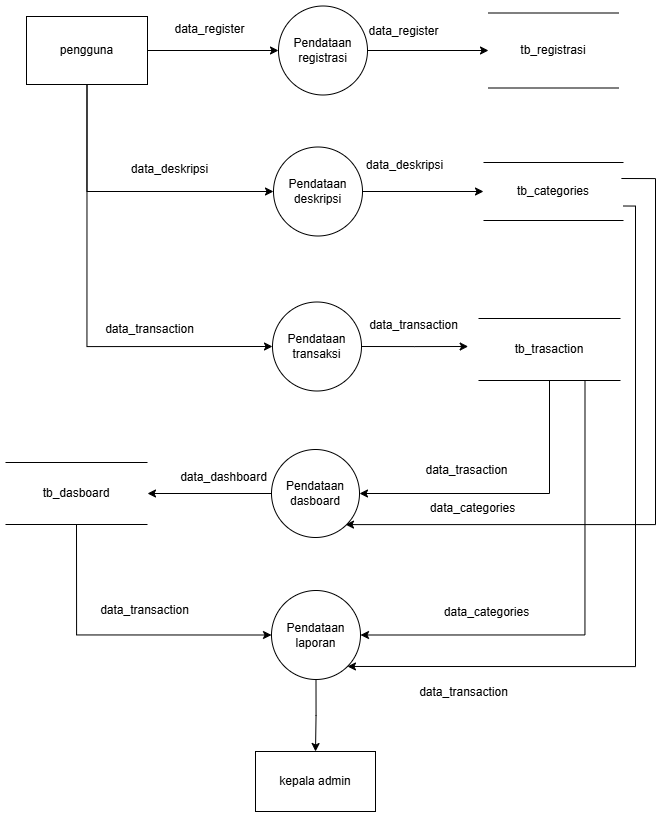

The diagram above was exported from draw.io. Its source (the exported page's mxGraphModel, read from the mxfile embedded in the PNG):
<mxGraphModel dx="2294" dy="1849" grid="1" gridSize="10" guides="1" tooltips="1" connect="1" arrows="1" fold="1" page="1" pageScale="1" pageWidth="850" pageHeight="1100" math="0" shadow="0">
  <root>
    <mxCell id="0" />
    <mxCell id="1" parent="0" />
    <mxCell id="UlXQ6CMmpXXDn43Gw-kh-2" style="edgeStyle=orthogonalEdgeStyle;rounded=0;orthogonalLoop=1;jettySize=auto;html=1;exitX=0.5;exitY=1;exitDx=0;exitDy=0;entryX=0;entryY=0.5;entryDx=0;entryDy=0;" parent="1" source="UlXQ6CMmpXXDn43Gw-kh-4" target="UlXQ6CMmpXXDn43Gw-kh-17" edge="1">
      <mxGeometry relative="1" as="geometry" />
    </mxCell>
    <mxCell id="UlXQ6CMmpXXDn43Gw-kh-3" style="edgeStyle=orthogonalEdgeStyle;rounded=0;orthogonalLoop=1;jettySize=auto;html=1;exitX=0.5;exitY=1;exitDx=0;exitDy=0;entryX=0;entryY=0.5;entryDx=0;entryDy=0;" parent="1" source="UlXQ6CMmpXXDn43Gw-kh-4" target="UlXQ6CMmpXXDn43Gw-kh-15" edge="1">
      <mxGeometry relative="1" as="geometry" />
    </mxCell>
    <mxCell id="UlXQ6CMmpXXDn43Gw-kh-33" style="edgeStyle=orthogonalEdgeStyle;rounded=0;orthogonalLoop=1;jettySize=auto;html=1;exitX=1;exitY=0.5;exitDx=0;exitDy=0;entryX=0;entryY=0.5;entryDx=0;entryDy=0;" parent="1" source="UlXQ6CMmpXXDn43Gw-kh-4" target="UlXQ6CMmpXXDn43Gw-kh-6" edge="1">
      <mxGeometry relative="1" as="geometry" />
    </mxCell>
    <mxCell id="UlXQ6CMmpXXDn43Gw-kh-4" value="pengguna" style="rounded=0;whiteSpace=wrap;html=1;" parent="1" vertex="1">
      <mxGeometry x="-203" width="121" height="68" as="geometry" />
    </mxCell>
    <mxCell id="UlXQ6CMmpXXDn43Gw-kh-5" style="edgeStyle=orthogonalEdgeStyle;rounded=0;orthogonalLoop=1;jettySize=auto;html=1;exitX=1;exitY=0.5;exitDx=0;exitDy=0;entryX=0;entryY=0.5;entryDx=0;entryDy=0;" parent="1" source="UlXQ6CMmpXXDn43Gw-kh-6" target="UlXQ6CMmpXXDn43Gw-kh-7" edge="1">
      <mxGeometry relative="1" as="geometry" />
    </mxCell>
    <mxCell id="UlXQ6CMmpXXDn43Gw-kh-6" value="Pendataan registrasi" style="ellipse;whiteSpace=wrap;html=1;aspect=fixed;" parent="1" vertex="1">
      <mxGeometry x="49" y="-10.5" width="89" height="89" as="geometry" />
    </mxCell>
    <mxCell id="UlXQ6CMmpXXDn43Gw-kh-7" value="tb_registrasi" style="shape=partialRectangle;whiteSpace=wrap;html=1;left=0;right=0;fillColor=none;" parent="1" vertex="1">
      <mxGeometry x="259" y="-3.5" width="130" height="75" as="geometry" />
    </mxCell>
    <mxCell id="UlXQ6CMmpXXDn43Gw-kh-8" style="edgeStyle=orthogonalEdgeStyle;rounded=0;orthogonalLoop=1;jettySize=auto;html=1;exitX=1;exitY=0.5;exitDx=0;exitDy=0;entryX=1;entryY=1;entryDx=0;entryDy=0;" parent="1" edge="1">
      <mxGeometry relative="1" as="geometry">
        <mxPoint x="116.0026983722098" y="508.11269837221016" as="targetPoint" />
        <mxPoint x="391.89" y="162" as="sourcePoint" />
        <Array as="points">
          <mxPoint x="426" y="162" />
          <mxPoint x="426" y="508" />
        </Array>
      </mxGeometry>
    </mxCell>
    <mxCell id="UlXQ6CMmpXXDn43Gw-kh-9" style="edgeStyle=orthogonalEdgeStyle;rounded=0;orthogonalLoop=1;jettySize=auto;html=1;exitX=1;exitY=0.75;exitDx=0;exitDy=0;entryX=1;entryY=1;entryDx=0;entryDy=0;" parent="1" source="UlXQ6CMmpXXDn43Gw-kh-10" target="UlXQ6CMmpXXDn43Gw-kh-21" edge="1">
      <mxGeometry relative="1" as="geometry">
        <mxPoint x="729.94" y="203.41" as="sourcePoint" />
        <mxPoint x="454.02757210635974" y="859.9975721063596" as="targetPoint" />
        <Array as="points">
          <mxPoint x="406" y="189" />
          <mxPoint x="406" y="650" />
        </Array>
      </mxGeometry>
    </mxCell>
    <mxCell id="UlXQ6CMmpXXDn43Gw-kh-10" value="tb_categories" style="shape=partialRectangle;whiteSpace=wrap;html=1;left=0;right=0;fillColor=none;" parent="1" vertex="1">
      <mxGeometry x="254" y="146" width="140" height="58" as="geometry" />
    </mxCell>
    <mxCell id="UlXQ6CMmpXXDn43Gw-kh-11" style="edgeStyle=orthogonalEdgeStyle;rounded=0;orthogonalLoop=1;jettySize=auto;html=1;exitX=0.5;exitY=1;exitDx=0;exitDy=0;entryX=1;entryY=0.5;entryDx=0;entryDy=0;" parent="1" source="UlXQ6CMmpXXDn43Gw-kh-13" target="UlXQ6CMmpXXDn43Gw-kh-19" edge="1">
      <mxGeometry relative="1" as="geometry" />
    </mxCell>
    <mxCell id="UlXQ6CMmpXXDn43Gw-kh-12" style="edgeStyle=orthogonalEdgeStyle;rounded=0;orthogonalLoop=1;jettySize=auto;html=1;exitX=0.75;exitY=1;exitDx=0;exitDy=0;entryX=1;entryY=0.5;entryDx=0;entryDy=0;" parent="1" source="UlXQ6CMmpXXDn43Gw-kh-13" target="UlXQ6CMmpXXDn43Gw-kh-21" edge="1">
      <mxGeometry relative="1" as="geometry" />
    </mxCell>
    <mxCell id="UlXQ6CMmpXXDn43Gw-kh-13" value="tb_trasaction" style="shape=partialRectangle;whiteSpace=wrap;html=1;left=0;right=0;fillColor=none;" parent="1" vertex="1">
      <mxGeometry x="249" y="302" width="142" height="62" as="geometry" />
    </mxCell>
    <mxCell id="UlXQ6CMmpXXDn43Gw-kh-14" style="edgeStyle=orthogonalEdgeStyle;rounded=0;orthogonalLoop=1;jettySize=auto;html=1;exitX=1;exitY=0.5;exitDx=0;exitDy=0;" parent="1" source="UlXQ6CMmpXXDn43Gw-kh-15" edge="1">
      <mxGeometry relative="1" as="geometry">
        <mxPoint x="238.66668701171875" y="330" as="targetPoint" />
      </mxGeometry>
    </mxCell>
    <mxCell id="UlXQ6CMmpXXDn43Gw-kh-15" value="Pendataan transaksi" style="ellipse;whiteSpace=wrap;html=1;aspect=fixed;" parent="1" vertex="1">
      <mxGeometry x="43" y="285.5" width="89" height="89" as="geometry" />
    </mxCell>
    <mxCell id="UlXQ6CMmpXXDn43Gw-kh-16" style="edgeStyle=orthogonalEdgeStyle;rounded=0;orthogonalLoop=1;jettySize=auto;html=1;entryX=0;entryY=0.5;entryDx=0;entryDy=0;" parent="1" source="UlXQ6CMmpXXDn43Gw-kh-17" target="UlXQ6CMmpXXDn43Gw-kh-10" edge="1">
      <mxGeometry relative="1" as="geometry" />
    </mxCell>
    <mxCell id="UlXQ6CMmpXXDn43Gw-kh-17" value="Pendataan deskripsi" style="ellipse;whiteSpace=wrap;html=1;aspect=fixed;" parent="1" vertex="1">
      <mxGeometry x="44" y="130.5" width="89" height="89" as="geometry" />
    </mxCell>
    <mxCell id="UlXQ6CMmpXXDn43Gw-kh-18" style="edgeStyle=orthogonalEdgeStyle;rounded=0;orthogonalLoop=1;jettySize=auto;html=1;" parent="1" source="UlXQ6CMmpXXDn43Gw-kh-19" target="UlXQ6CMmpXXDn43Gw-kh-31" edge="1">
      <mxGeometry relative="1" as="geometry" />
    </mxCell>
    <mxCell id="UlXQ6CMmpXXDn43Gw-kh-19" value="Pendataan dasboard" style="ellipse;whiteSpace=wrap;html=1;aspect=fixed;" parent="1" vertex="1">
      <mxGeometry x="42" y="433" width="88" height="88" as="geometry" />
    </mxCell>
    <mxCell id="UlXQ6CMmpXXDn43Gw-kh-20" style="edgeStyle=orthogonalEdgeStyle;rounded=0;orthogonalLoop=1;jettySize=auto;html=1;exitX=0.5;exitY=1;exitDx=0;exitDy=0;" parent="1" source="UlXQ6CMmpXXDn43Gw-kh-21" target="UlXQ6CMmpXXDn43Gw-kh-29" edge="1">
      <mxGeometry relative="1" as="geometry" />
    </mxCell>
    <mxCell id="UlXQ6CMmpXXDn43Gw-kh-21" value="Pendataan laporan" style="ellipse;whiteSpace=wrap;html=1;aspect=fixed;" parent="1" vertex="1">
      <mxGeometry x="42" y="574" width="89" height="89" as="geometry" />
    </mxCell>
    <mxCell id="UlXQ6CMmpXXDn43Gw-kh-22" value="data_register" style="text;html=1;align=center;verticalAlign=middle;resizable=0;points=[];autosize=1;strokeColor=none;fillColor=none;" parent="1" vertex="1">
      <mxGeometry x="130" y="2" width="88" height="26" as="geometry" />
    </mxCell>
    <mxCell id="UlXQ6CMmpXXDn43Gw-kh-23" value="data_deskripsi" style="text;html=1;align=center;verticalAlign=middle;resizable=0;points=[];autosize=1;strokeColor=none;fillColor=none;" parent="1" vertex="1">
      <mxGeometry x="127" y="136" width="95" height="26" as="geometry" />
    </mxCell>
    <mxCell id="UlXQ6CMmpXXDn43Gw-kh-24" value="data_transaction" style="text;html=1;align=center;verticalAlign=middle;resizable=0;points=[];autosize=1;strokeColor=none;fillColor=none;" parent="1" vertex="1">
      <mxGeometry x="130" y="296" width="107" height="26" as="geometry" />
    </mxCell>
    <mxCell id="UlXQ6CMmpXXDn43Gw-kh-25" value="data_categories" style="text;html=1;align=center;verticalAlign=middle;resizable=0;points=[];autosize=1;strokeColor=none;fillColor=none;" parent="1" vertex="1">
      <mxGeometry x="191" y="479" width="103" height="26" as="geometry" />
    </mxCell>
    <mxCell id="UlXQ6CMmpXXDn43Gw-kh-26" value="data_trasaction" style="text;html=1;align=center;verticalAlign=middle;resizable=0;points=[];autosize=1;strokeColor=none;fillColor=none;" parent="1" vertex="1">
      <mxGeometry x="187" y="441" width="100" height="26" as="geometry" />
    </mxCell>
    <mxCell id="UlXQ6CMmpXXDn43Gw-kh-27" value="data_categories" style="text;html=1;align=center;verticalAlign=middle;resizable=0;points=[];autosize=1;strokeColor=none;fillColor=none;" parent="1" vertex="1">
      <mxGeometry x="205" y="583" width="103" height="26" as="geometry" />
    </mxCell>
    <mxCell id="UlXQ6CMmpXXDn43Gw-kh-28" value="data_transaction" style="text;html=1;align=center;verticalAlign=middle;resizable=0;points=[];autosize=1;strokeColor=none;fillColor=none;" parent="1" vertex="1">
      <mxGeometry x="181" y="663" width="107" height="26" as="geometry" />
    </mxCell>
    <mxCell id="UlXQ6CMmpXXDn43Gw-kh-29" value="kepala admin" style="rounded=0;whiteSpace=wrap;html=1;" parent="1" vertex="1">
      <mxGeometry x="26" y="735" width="120" height="60" as="geometry" />
    </mxCell>
    <mxCell id="UlXQ6CMmpXXDn43Gw-kh-30" style="edgeStyle=orthogonalEdgeStyle;rounded=0;orthogonalLoop=1;jettySize=auto;html=1;exitX=0.5;exitY=1;exitDx=0;exitDy=0;entryX=0;entryY=0.5;entryDx=0;entryDy=0;" parent="1" source="UlXQ6CMmpXXDn43Gw-kh-31" target="UlXQ6CMmpXXDn43Gw-kh-21" edge="1">
      <mxGeometry relative="1" as="geometry" />
    </mxCell>
    <mxCell id="UlXQ6CMmpXXDn43Gw-kh-31" value="tb_dasboard" style="shape=partialRectangle;whiteSpace=wrap;html=1;left=0;right=0;fillColor=none;" parent="1" vertex="1">
      <mxGeometry x="-224" y="446" width="142" height="62" as="geometry" />
    </mxCell>
    <mxCell id="UlXQ6CMmpXXDn43Gw-kh-34" value="data_register" style="text;html=1;align=center;verticalAlign=middle;resizable=0;points=[];autosize=1;strokeColor=none;fillColor=none;" parent="1" vertex="1">
      <mxGeometry x="-65" y="-2" width="90" height="30" as="geometry" />
    </mxCell>
    <mxCell id="UlXQ6CMmpXXDn43Gw-kh-35" value="data_deskripsi" style="text;html=1;align=center;verticalAlign=middle;resizable=0;points=[];autosize=1;strokeColor=none;fillColor=none;" parent="1" vertex="1">
      <mxGeometry x="-110" y="138" width="100" height="30" as="geometry" />
    </mxCell>
    <mxCell id="UlXQ6CMmpXXDn43Gw-kh-36" value="data_transaction" style="text;html=1;align=center;verticalAlign=middle;resizable=0;points=[];autosize=1;strokeColor=none;fillColor=none;" parent="1" vertex="1">
      <mxGeometry x="-135" y="298" width="110" height="30" as="geometry" />
    </mxCell>
    <mxCell id="UlXQ6CMmpXXDn43Gw-kh-37" value="data_dashboard" style="text;html=1;align=center;verticalAlign=middle;resizable=0;points=[];autosize=1;strokeColor=none;fillColor=none;" parent="1" vertex="1">
      <mxGeometry x="-61" y="446" width="110" height="30" as="geometry" />
    </mxCell>
    <mxCell id="UlXQ6CMmpXXDn43Gw-kh-38" value="data_transaction" style="text;html=1;align=center;verticalAlign=middle;resizable=0;points=[];autosize=1;strokeColor=none;fillColor=none;" parent="1" vertex="1">
      <mxGeometry x="-140" y="579" width="110" height="30" as="geometry" />
    </mxCell>
  </root>
</mxGraphModel>